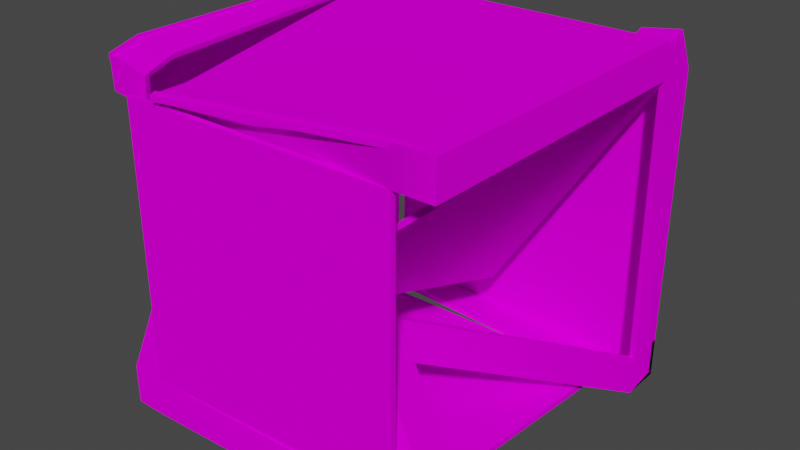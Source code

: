 # Source: bedna00_c1.blend  (saved by Blender 2.82.7; exported with 4.5.12 LTS)
import bpy
from mathutils import Matrix  # noqa: F401  (used for matrix-valued properties, if any)

bpy.ops.wm.read_factory_settings(use_empty=True)
scene = bpy.context.scene
scene.name = 'Scene'

# ---- collections
col_collection = bpy.data.collections.new('Collection'); scene.collection.children.link(col_collection)

# ---- images (referenced by path relative to the original .blend; pixels are not part of the script)
import os
ASSET_DIR = os.environ.get("B2B_ASSET_DIR", "")  # directory of the original .blend (textures are referenced by path, not embedded)
HERE = os.path.dirname(os.path.abspath(__file__))  # packed textures are extracted next to this script under _unpacked/

def load_image(name, relpath, width, height, colorspace="sRGB"):
    """Load a texture the original file referenced (path relative to the .blend, or extracted next to this script)."""
    p = next((c for c in (os.path.join(HERE, relpath), os.path.join(ASSET_DIR, relpath)) if relpath and os.path.exists(c)), "")
    if p:
        img = bpy.data.images.load(p, check_existing=True)
        img.name = name
    else:  # same state as the original file: an image datablock whose file is absent (Cycles renders it pink)
        img = bpy.data.images.new(name, width, height)
        img.source = "FILE"
        img.filepath = "//" + (relpath or name)
    img.colorspace_settings.name = colorspace
    return img
img_phbox01_bmp = load_image('phbox01.bmp', 'phbox01.bmp', 1024, 1024, 'sRGB')

# ---- materials (node trees are filled in below, after node groups)
mat_phbox01_bmp = bpy.data.materials.new('phbox01.bmp')
mat_phbox01_bmp.use_transparent_shadow = False

# ---- material node trees
mat_phbox01_bmp.use_nodes = True; mat_phbox01_bmp.node_tree.nodes.clear()
_N = mat_phbox01_bmp.node_tree.nodes; _L = mat_phbox01_bmp.node_tree.links
n0 = _N.new('ShaderNodeOutputMaterial'); n0.name = 'Material Output'; n0.location = (300, 300)
n1 = _N.new('ShaderNodeBsdfPrincipled'); n1.name = 'Principled BSDF'; n1.location = (10, 300)
n1.distribution = 'GGX'
n1.subsurface_method = 'BURLEY'
n1.inputs[2].default_value = 0.0
n1.inputs[3].default_value = 1.45
n1.inputs[13].default_value = 0.0
n1.inputs[27].default_value = (0.0, 0.0, 0.0, 1.0)
n1.inputs[28].default_value = 1.0
n2 = _N.new('ShaderNodeTexImage'); n2.name = 'Image Texture'; n2.location = (0, 0)
n2.image = img_phbox01_bmp
_L.new(n1.outputs[0], n0.inputs[0])
_L.new(n2.outputs[0], n1.inputs[0])
n0.is_active_output = True

# ---- world
world_world = bpy.data.worlds.new('World'); scene.world = world_world
world_world.use_nodes = True; world_world.node_tree.nodes.clear()
_N = world_world.node_tree.nodes; _L = world_world.node_tree.links
n0 = _N.new('ShaderNodeOutputWorld'); n0.name = 'World Output'; n0.location = (300, 300)
n1 = _N.new('ShaderNodeBackground'); n1.name = 'Background'; n1.location = (10, 300)
n1.inputs[0].default_value = (0.05088, 0.05088, 0.05088, 1.0)
_L.new(n1.outputs[0], n0.inputs[0])
n0.is_active_output = True
world_world.color = (0.05088, 0.05088, 0.05088)
world_world.use_sun_shadow = False
world_world.sun_shadow_jitter_overblur = 0.0

# ---- meshes
me_box01 = bpy.data.meshes.new('Box01')
me_box01.from_pydata([(0.324, -0.324, 0.324), (0.324, -0.324, 0.324), (0.324, -0.324, 0.324), (0.324, -0.324, 0.2602), (0.324, -0.324, 0.2602), (0.324, -0.2549, 0.324), (-0.09898, -0.2655, -0.09704), (0.324, -0.2549, 0.2602), (0.324, -0.2549, 0.324), (0.324, 0.2473, 0.2602), (0.04364, 0.2121, -0.1747), (0.324, 0.2473, 0.324), (0.324, 0.2473, 0.324), (-0.2193, -0.2814, 0.2255), (-0.2595, 0.2473, 0.324), (-0.1941, -0.3315, 0.2791), (-0.1941, -0.3315, 0.2791), (-0.1941, -0.2624, 0.2791), (0.2534, -0.324, 0.324), (0.2534, -0.324, 0.2602), (0.2534, 0.2473, 0.324), (0.2534, -0.324, 0.324), (0.2534, -0.2549, 0.324)], [], [(8, 22, 21, 2), (7, 5, 1, 3), (9, 12, 5, 7), (11, 20, 22, 8), (10, 9, 7, 6), (16, 13, 19, 18), (18, 19, 4, 0), (21, 22, 17, 15), (22, 20, 14, 17)])
me_box01.polygons.foreach_set('use_smooth', [True] * 9)
_uv = me_box01.uv_layers.new(name='UVMap')
_uv.uv.foreach_set('vector', [0.8954, -0.9156, 0.8066, -0.9156, 0.8066, -0.9638, 0.8954, -0.9638, 0.8242, -0.5631, 0.9074, -0.5631, 0.9074, -0.5153, 0.8242, -0.5153, 0.8242, -0.9099, 0.9074, -0.9099, 0.9074, -0.5631, 0.8242, -0.5631, 0.8954, -0.5656, 0.8066, -0.5656, 0.8066, -0.9156, 0.8954, -0.9156, 0.1562, -0.9099, 0.8242, -0.9099, 0.8242, -0.5631, 0.1562, -0.5631, 0.9074, -0.5599, 0.8242, -0.5599, 0.8242, -0.9141, 0.9074, -0.9141, 0.9074, -0.9141, 0.8242, -0.9141, 0.8242, -0.9629, 0.9074, -0.9629, 0.8066, -0.9638, 0.8066, -0.9156, 0.162, -0.9156, 0.162, -0.9638, 0.8066, -0.9156, 0.8066, -0.5656, 0.162, -0.5656, 0.162, -0.9156])
me_box01.materials.append(mat_phbox01_bmp)
me_box01.use_remesh_fix_poles = True
me_box01.use_remesh_preserve_attributes = False
me_box01.use_mirror_vertex_groups = False
me_box01.update()
me_box01_001 = bpy.data.meshes.new('Box01.001')
me_box01_001.from_pydata([(-0.2595, -0.324, 0.2602), (-0.2595, -0.324, -0.2511), (0.2534, -0.324, 0.2602), (0.2534, -0.324, -0.2511)], [], [(0, 1, 3, 2)])
me_box01_001.polygons.foreach_set('use_smooth', [True] * 1)
_uv = me_box01_001.uv_layers.new(name='UVMap')
_uv.uv.foreach_set('vector', [0.8242, -0.5599, 0.1562, -0.5599, 0.1562, -0.9141, 0.8242, -0.9141])
me_box01_001.materials.append(mat_phbox01_bmp)
me_box01_001.use_remesh_fix_poles = True
me_box01_001.use_remesh_preserve_attributes = False
me_box01_001.use_mirror_vertex_groups = False
me_box01_001.update()
me_box01_002 = bpy.data.meshes.new('Box01.002')
me_box01_002.from_pydata([(-0.324, -0.324, -0.324), (-0.283, 0.3301, -0.322), (0.3184, -0.3081, -0.2961), (-0.324, -0.324, -0.324), (-0.283, 0.3301, -0.322), (0.3184, -0.3081, -0.2961), (0.3184, -0.3081, -0.2961), (-0.324, -0.324, -0.324), (0.3184, -0.3081, -0.2232), (-0.2836, 0.3282, -0.2491), (-0.324, -0.324, -0.2511), (-0.324, -0.324, -0.2511), (0.3184, -0.3081, -0.2232), (0.001429, -0.2035, 0.1537), (0.001429, -0.2035, 0.1537), (-0.2013, -0.2147, 0.2435), (-0.2013, -0.2147, 0.2435), (-0.324, -0.2549, -0.324), (0.3184, -0.239, -0.2961), (-0.2051, -0.1472, 0.2293), (0.3184, -0.239, -0.2961), (-0.324, -0.2549, -0.2511), (0.3184, -0.239, -0.2232), (-0.005445, -0.1363, 0.1392), (-0.324, -0.2549, -0.324), (-0.324, 0.2473, -0.2511), (-0.324, 0.2473, -0.324), (-0.324, 0.2473, -0.324), (-0.2595, -0.324, -0.324), (-0.1375, -0.2131, 0.2343), (-0.2595, -0.324, -0.2511), (-0.2595, -0.2549, -0.324), (-0.228, 0.2963, -0.3224), (-0.2595, -0.324, -0.324), (-0.2595, 0.2473, -0.324), (0.2413, -0.3316, -0.2929), (0.2534, 0.2473, -0.324), (0.2413, -0.2625, -0.2929), (-0.04788, -0.2112, 0.09986), (0.2424, -0.3298, -0.2298), (0.2413, -0.3316, -0.2929)], [], [(6, 40, 37, 20), (3, 28, 30, 10), (10, 30, 29, 16), (11, 21, 17, 0), (15, 19, 21, 11), (17, 21, 25, 27), (18, 22, 12, 5), (22, 23, 13, 12), (27, 25, 9, 1), (31, 33, 7, 24), (30, 28, 35, 39), (34, 31, 24, 26), (32, 34, 26, 4), (39, 35, 2, 8), (37, 40, 33, 31), (36, 37, 31, 34), (38, 39, 8, 14)])
me_box01_002.polygons.foreach_set('use_smooth', [True] * 17)
_uv = me_box01_002.uv_layers.new(name='UVMap')
_uv.uv.foreach_set('vector', [0.8954, -0.5121, 0.8066, -0.5121, 0.8066, -0.5602, 0.8954, -0.5602, 0.06098, -0.5153, 0.06098, -0.5599, 0.1562, -0.5599, 0.1562, -0.5153, 0.1562, -0.5153, 0.1562, -0.5599, 0.8242, -0.5599, 0.8242, -0.5153, 0.1562, -0.9629, 0.1562, -0.9152, 0.06098, -0.9152, 0.06098, -0.9629, 0.8242, -0.9629, 0.8242, -0.9152, 0.1562, -0.9152, 0.1562, -0.9629, 0.06098, -0.9152, 0.1562, -0.9152, 0.1562, -0.5683, 0.06098, -0.5683, 0.06098, -0.5631, 0.1562, -0.5631, 0.1562, -0.5153, 0.06098, -0.5153, 0.1562, -0.5631, 0.8242, -0.5631, 0.8242, -0.5153, 0.1562, -0.5153, 0.06098, -0.5683, 0.1562, -0.5683, 0.1562, -0.5153, 0.06098, -0.5153, 0.162, -0.5602, 0.162, -0.5121, 0.08092, -0.5121, 0.08092, -0.5602, 0.1562, -0.5599, 0.06098, -0.5599, 0.06098, -0.9141, 0.1562, -0.9141, 0.162, -0.9103, 0.162, -0.5602, 0.08092, -0.5602, 0.08092, -0.9103, 0.162, -0.9638, 0.162, -0.9103, 0.08092, -0.9103, 0.08092, -0.9638, 0.1562, -0.9141, 0.06098, -0.9141, 0.06098, -0.9629, 0.1562, -0.9629, 0.8066, -0.5602, 0.8066, -0.5121, 0.162, -0.5121, 0.162, -0.5602, 0.8066, -0.9103, 0.8066, -0.5602, 0.162, -0.5602, 0.162, -0.9103, 0.8242, -0.9141, 0.1562, -0.9141, 0.1562, -0.9629, 0.8242, -0.9629])
me_box01_002.materials.append(mat_phbox01_bmp)
me_box01_002.use_remesh_fix_poles = True
me_box01_002.use_remesh_preserve_attributes = False
me_box01_002.use_mirror_vertex_groups = False
me_box01_002.update()
me_box01_003 = bpy.data.meshes.new('Box01.003')
me_box01_003.from_pydata([(-0.3034, -0.3147, 0.3152), (-0.324, 0.324, 0.324), (-0.3034, -0.3147, 0.3152), (-0.324, 0.324, 0.324), (-0.3034, -0.3147, 0.3152), (-0.324, 0.324, 0.324), (-0.324, 0.324, -0.2511), (-0.324, 0.324, -0.2511), (-0.324, 0.324, 0.2602), (-0.324, 0.324, 0.2602), (-0.309, -0.3084, 0.252), (-0.309, -0.3084, 0.252), (-0.3175, -0.2491, 0.3251), (-0.3175, -0.2491, 0.3251), (-0.3171, -0.2519, 0.2614), (-0.2645, -0.2419, -0.1984), (-0.324, 0.2473, 0.324), (-0.324, 0.2473, 0.2602), (-0.324, 0.2473, -0.2511), (-0.324, 0.2473, 0.324), (-0.2506, -0.296, 0.2347), (-0.2615, 0.3068, -0.2448), (-0.2595, 0.324, 0.2602), (-0.2595, 0.2473, 0.324), (-0.238, -0.3033, 0.291), (-0.238, -0.3033, 0.291), (-0.2525, -0.236, 0.3047), (-0.2595, 0.324, 0.324), (-0.2595, 0.324, 0.324), (0.1431, 0.227, 0.186), (0.1937, 0.2606, 0.2454), (0.1937, 0.1839, 0.2454), (0.1937, 0.2606, 0.2454)], [], [(0, 13, 14, 10), (11, 20, 25, 2), (14, 13, 16, 17), (15, 14, 17, 18), (17, 16, 1, 9), (18, 17, 9, 6), (23, 27, 5, 19), (28, 22, 8, 3), (22, 21, 7, 8), (24, 26, 12, 4), (26, 23, 19, 12), (31, 30, 27, 23), (32, 29, 22, 28)])
me_box01_003.polygons.foreach_set('use_smooth', [True] * 13)
_uv = me_box01_003.uv_layers.new(name='UVMap')
_uv.uv.foreach_set('vector', [0.9074, -0.9629, 0.9074, -0.9152, 0.8242, -0.9152, 0.8242, -0.9629, 0.8242, -0.5153, 0.8242, -0.5599, 0.9074, -0.5599, 0.9074, -0.5153, 0.8242, -0.9152, 0.9074, -0.9152, 0.9074, -0.5683, 0.8242, -0.5683, 0.1562, -0.9152, 0.8242, -0.9152, 0.8242, -0.5683, 0.1562, -0.5683, 0.8242, -0.5683, 0.9074, -0.5683, 0.9074, -0.5153, 0.8242, -0.5153, 0.1562, -0.5683, 0.8242, -0.5683, 0.8242, -0.5153, 0.1562, -0.5153, 0.162, -0.5656, 0.162, -0.5121, 0.08092, -0.5121, 0.08092, -0.5656, 0.9074, -0.9184, 0.8242, -0.9184, 0.8242, -0.9629, 0.9074, -0.9629, 0.8242, -0.9184, 0.1562, -0.9184, 0.1562, -0.9629, 0.8242, -0.9629, 0.162, -0.9638, 0.162, -0.9156, 0.08092, -0.9156, 0.08092, -0.9638, 0.162, -0.9156, 0.162, -0.5656, 0.08092, -0.5656, 0.08092, -0.9156, 0.8066, -0.5656, 0.8066, -0.5121, 0.162, -0.5121, 0.162, -0.5656, 0.9074, -0.5641, 0.8242, -0.5641, 0.8242, -0.9184, 0.9074, -0.9184])
me_box01_003.materials.append(mat_phbox01_bmp)
me_box01_003.use_remesh_fix_poles = True
me_box01_003.use_remesh_preserve_attributes = False
me_box01_003.use_mirror_vertex_groups = False
me_box01_003.update()
me_box01_004 = bpy.data.meshes.new('Box01.004')
me_box01_004.from_pydata([(0.324, 0.324, -0.324), (0.319, 0.2982, 0.3285), (0.319, 0.2982, 0.3285), (0.324, 0.324, -0.324), (-0.301, 0.279, -0.2856), (0.324, 0.324, -0.324), (0.319, 0.2982, 0.3285), (0.324, 0.324, -0.2511), (0.324, 0.324, -0.2511), (-0.301, 0.279, -0.2127), (0.324, 0.324, 0.2602), (0.324, 0.324, 0.2602), (0.0659, -0.2163, -0.1124), (0.0659, -0.2163, -0.1124), (0.08377, -0.181, -0.05116), (0.324, 0.2473, -0.324), (0.324, 0.2473, -0.324), (0.324, 0.2473, 0.2602), (0.324, 0.2473, -0.2511), (0.3227, 0.2238, 0.31), (0.3227, 0.2238, 0.31), (-0.2578, 0.3271, -0.2989), (-0.2578, 0.3271, -0.2989), (-0.2578, 0.3271, -0.226), (-0.2154, 0.2854, 0.2685), (-0.2578, 0.2504, -0.2989), (0.2534, 0.324, -0.324), (0.2534, 0.2473, -0.324), (0.2534, 0.324, -0.2511), (0.02884, -0.1602, -0.1339), (0.2534, 0.324, -0.324), (0.2534, 0.324, 0.2602), (0.2491, 0.2971, 0.3188), (0.2527, 0.2228, 0.3003), (0.2491, 0.2971, 0.3188)], [], [(6, 32, 33, 19), (3, 26, 28, 7), (1, 20, 17, 10), (7, 28, 31, 11), (8, 18, 15, 0), (11, 31, 34, 2), (10, 17, 18, 8), (13, 29, 27, 16), (15, 18, 14, 12), (16, 27, 30, 5), (23, 22, 4, 9), (28, 26, 22, 23), (31, 28, 23, 24), (30, 27, 25, 21)])
me_box01_004.polygons.foreach_set('use_smooth', [True] * 14)
_uv = me_box01_004.uv_layers.new(name='UVMap')
_uv.uv.foreach_set('vector', [0.8954, -0.5121, 0.8066, -0.5121, 0.8066, -0.5656, 0.8954, -0.5656, 0.06098, -0.5153, 0.06098, -0.5641, 0.1562, -0.5641, 0.1562, -0.5153, 0.9074, -0.9629, 0.9074, -0.9099, 0.8242, -0.9099, 0.8242, -0.9629, 0.1562, -0.5153, 0.1562, -0.5641, 0.8242, -0.5641, 0.8242, -0.5153, 0.1562, -0.9629, 0.1562, -0.9099, 0.06098, -0.9099, 0.06098, -0.9629, 0.8242, -0.5153, 0.8242, -0.5641, 0.9074, -0.5641, 0.9074, -0.5153, 0.8242, -0.9629, 0.8242, -0.9099, 0.1562, -0.9099, 0.1562, -0.9629, 0.8954, -0.5602, 0.8066, -0.5602, 0.8066, -0.9103, 0.8954, -0.9103, 0.06098, -0.9099, 0.1562, -0.9099, 0.1562, -0.5631, 0.06098, -0.5631, 0.8954, -0.9103, 0.8066, -0.9103, 0.8066, -0.9638, 0.8954, -0.9638, 0.1562, -0.9184, 0.06098, -0.9184, 0.06098, -0.9629, 0.1562, -0.9629, 0.1562, -0.5641, 0.06098, -0.5641, 0.06098, -0.9184, 0.1562, -0.9184, 0.8242, -0.5641, 0.1562, -0.5641, 0.1562, -0.9184, 0.8242, -0.9184, 0.8066, -0.9638, 0.8066, -0.9103, 0.162, -0.9103, 0.162, -0.9638])
me_box01_004.materials.append(mat_phbox01_bmp)
me_box01_004.use_remesh_fix_poles = True
me_box01_004.use_remesh_preserve_attributes = False
me_box01_004.use_mirror_vertex_groups = False
me_box01_004.update()

# ---- objects
ob_box01 = bpy.data.objects.new('Box01', me_box01)
ob_box02 = bpy.data.objects.new('Box02', me_box01_001)
ob_box03 = bpy.data.objects.new('Box03', me_box01_002)
ob_box04 = bpy.data.objects.new('Box04', me_box01_003)
ob_box05 = bpy.data.objects.new('Box05', me_box01_004)

# ---- transforms, parenting, visibility, modifiers, constraints
ob_box01.location = (5.96e-08, -1.043e-07, 0.0)
ob_box01.lineart.crease_threshold = 0.0
_m = ob_box01.modifiers.new('Solidify', 'SOLIDIFY')
_m.solidify_mode = 'NON_MANIFOLD'
_m.nonmanifold_merge_threshold = 0.0003
_m = ob_box01.modifiers.new('EdgeSplit', 'EDGE_SPLIT')
ob_box02.location = (5.96e-08, -1.043e-07, 0.0)
ob_box02.lineart.crease_threshold = 0.0
_m = ob_box02.modifiers.new('Solidify', 'SOLIDIFY')
_m.solidify_mode = 'NON_MANIFOLD'
_m.nonmanifold_merge_threshold = 0.0003
_m = ob_box02.modifiers.new('EdgeSplit', 'EDGE_SPLIT')
ob_box03.location = (5.96e-08, -1.043e-07, 0.0)
ob_box03.lineart.crease_threshold = 0.0
_m = ob_box03.modifiers.new('Solidify', 'SOLIDIFY')
_m.solidify_mode = 'NON_MANIFOLD'
_m.nonmanifold_merge_threshold = 0.0003
_m = ob_box03.modifiers.new('EdgeSplit', 'EDGE_SPLIT')
ob_box04.location = (5.96e-08, -1.043e-07, 0.0)
ob_box04.lineart.crease_threshold = 0.0
_m = ob_box04.modifiers.new('Solidify', 'SOLIDIFY')
_m.nonmanifold_merge_threshold = 0.0003
_m = ob_box04.modifiers.new('EdgeSplit', 'EDGE_SPLIT')
ob_box05.location = (5.96e-08, -1.043e-07, 0.0)
ob_box05.lineart.crease_threshold = 0.0
_m = ob_box05.modifiers.new('Solidify', 'SOLIDIFY')
_m.nonmanifold_merge_threshold = 0.0003
_m = ob_box05.modifiers.new('EdgeSplit', 'EDGE_SPLIT')

# ---- collection membership
col_collection.objects.link(ob_box01)
col_collection.objects.link(ob_box02)
col_collection.objects.link(ob_box03)
col_collection.objects.link(ob_box04)
col_collection.objects.link(ob_box05)

# ---- scene / render settings (as saved in the file)
scene.frame_start = 1; scene.frame_end = 250; scene.frame_set(1)
scene.render.engine = 'BLENDER_EEVEE_NEXT'
scene.cycles.use_denoising = False
scene.cycles.samples = 128
scene.cycles.sampling_pattern = 'TABULATED_SOBOL'
scene.cycles.use_adaptive_sampling = False
scene.cycles.use_light_tree = False
scene.view_settings.view_transform = 'Filmic'
bpy.context.view_layer.update()

# ---- added for rendering (the .blend has no active camera and no usable light): camera, sun
cam_auto = bpy.data.cameras.new('AutoCamera')
cam_auto.lens = 50.0
cam_auto.sensor_width = 36.0
cam_auto.clip_end = 1000.0
ob_auto_camera = bpy.data.objects.new('AutoCamera', cam_auto)
scene.collection.objects.link(ob_auto_camera)
ob_auto_camera.location = (1.04845, -1.25962, 0.841462)
ob_auto_camera.rotation_euler = (1.09748, -7.21219e-08, 0.694738)
scene.camera = ob_auto_camera
light_auto_sun = bpy.data.lights.new('AutoSun', 'SUN')
light_auto_sun.energy = 3.0
light_auto_sun.angle = 0.0523599
ob_auto_sun = bpy.data.objects.new('AutoSun', light_auto_sun)
scene.collection.objects.link(ob_auto_sun)
ob_auto_sun.rotation_euler = (0.872665, 0.174533, 0.523599)
bpy.context.view_layer.update()
